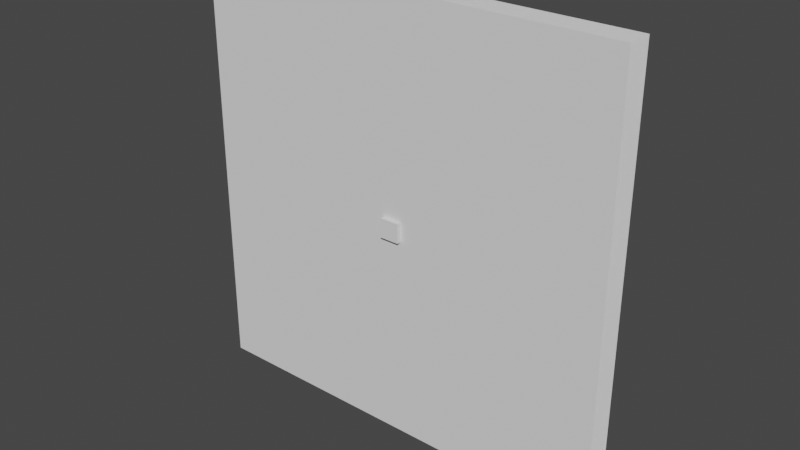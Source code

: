# Source: pepperCut1.blend  (saved by Blender 3.2.14; exported with 4.5.12 LTS)
import bpy
from mathutils import Matrix  # noqa: F401  (used for matrix-valued properties, if any)

bpy.ops.wm.read_factory_settings(use_empty=True)
scene = bpy.context.scene
scene.name = 'Scene'

# ---- collections
col_collection = bpy.data.collections.new('Collection'); scene.collection.children.link(col_collection)

# ---- materials (node trees are filled in below, after node groups)
mat_material = bpy.data.materials.new('Material')
mat_material.alpha_threshold = 0.0
mat_material.use_transparent_shadow = False
mat_material.line_color = (0.0, 0.0, 0.0, 1.0)

# ---- material node trees
mat_material.use_nodes = True; mat_material.node_tree.nodes.clear()
_N = mat_material.node_tree.nodes; _L = mat_material.node_tree.links
n0 = _N.new('ShaderNodeOutputMaterial'); n0.name = 'Material Output'; n0.location = (300, 300)
n1 = _N.new('ShaderNodeBsdfPrincipled'); n1.name = 'Principled BSDF'; n1.location = (10, 300)
n1.distribution = 'GGX'
n1.subsurface_method = 'RANDOM_WALK_SKIN'
n1.inputs[2].default_value = 0.4
n1.inputs[3].default_value = 1.45
n1.inputs[27].default_value = (0.0, 0.0, 0.0, 1.0)
n1.inputs[28].default_value = 1.0
_L.new(n1.outputs[0], n0.inputs[0])
n0.is_active_output = True

# ---- world
world_world = bpy.data.worlds.new('World'); scene.world = world_world
world_world.use_nodes = True; world_world.node_tree.nodes.clear()
_N = world_world.node_tree.nodes; _L = world_world.node_tree.links
n0 = _N.new('ShaderNodeOutputWorld'); n0.name = 'World Output'; n0.location = (300, 300)
n1 = _N.new('ShaderNodeBackground'); n1.name = 'Background'; n1.location = (10, 300)
n1.inputs[0].default_value = (0.05088, 0.05088, 0.05088, 1.0)
_L.new(n1.outputs[0], n0.inputs[0])
n0.is_active_output = True
world_world.color = (0.05088, 0.05088, 0.05088)
world_world.use_sun_shadow = False
world_world.sun_shadow_jitter_overblur = 0.0

# ---- meshes
me_cube = bpy.data.meshes.new('Cube')
me_cube.from_pydata([(-1.0, -1.0, -1.0), (-1.0, -1.0, 1.0), (-1.0, 1.0, -1.0), (-1.0, 1.0, 1.0), (1.0, -1.0, -1.0), (1.0, -1.0, 1.0), (1.0, 1.0, -1.0), (1.0, 1.0, 1.0)], [], [(0, 1, 3, 2), (2, 3, 7, 6), (6, 7, 5, 4), (4, 5, 1, 0), (2, 6, 4, 0), (7, 3, 1, 5)])
_uv = me_cube.uv_layers.new(name='UVMap')
_uv.uv.foreach_set('vector', [0.375, 0.0, 0.625, 0.0, 0.625, 0.25, 0.375, 0.25, 0.375, 0.25, 0.625, 0.25, 0.625, 0.5, 0.375, 0.5, 0.375, 0.5, 0.625, 0.5, 0.625, 0.75, 0.375, 0.75, 0.375, 0.75, 0.625, 0.75, 0.625, 1.0, 0.375, 1.0, 0.125, 0.5, 0.375, 0.5, 0.375, 0.75, 0.125, 0.75, 0.625, 0.5, 0.875, 0.5, 0.875, 0.75, 0.625, 0.75])
me_cube.update()
me_plane_001 = bpy.data.meshes.new('Plane.001')
me_plane_001.from_pydata([(-1.0, 4.371e-08, -1.0), (1.0, 4.371e-08, -1.0), (-1.0, -4.371e-08, 1.0), (1.0, -4.371e-08, 1.0)], [], [(0, 1, 3, 2)])
_uv = me_plane_001.uv_layers.new(name='UVMap')
_uv.uv.foreach_set('vector', [0.0, 0.0, 1.0, 0.0, 1.0, 1.0, 0.0, 1.0])
me_plane_001.update()
me_cube_002 = bpy.data.meshes.new('Cube.002')
me_cube_002.from_pydata([(0.02194, -0.02194, 0.04186), (0.02194, -0.02194, -0.04687), (0.02401, -0.02401, 0.0379), (0.02624, -0.02624, 0.02915), (0.02781, -0.02781, 0.01523), (0.0284, -0.0284, 0.0001515), (0.02781, -0.02781, -0.01492), (0.02624, -0.02624, -0.02887), (0.02401, -0.02401, -0.04005), (0.01715, -0.02401, 0.04318), (0.01261, -0.02551, 0.04206), (0.006103, -0.02803, 0.0452), (0.0, -0.02852, 0.04549), (0.02852, 0.0, 0.04549), (0.02803, -0.006103, 0.0452), (0.02551, -0.01261, 0.04206), (0.02401, -0.01715, 0.04318), (0.0, -0.02852, -0.05187), (0.006103, -0.02803, -0.05157), (0.01261, -0.02551, -0.0483), (0.01715, -0.02401, -0.04902), (0.02401, -0.01715, -0.04902), (0.02551, -0.01261, -0.0483), (0.02803, -0.006103, -0.05157), (0.02852, 0.0, -0.05187), (0.02225, 0.0, 0.04734), (0.01508, 0.0, 0.042), (0.006924, 0.0, 0.03904), (0.0, 0.0, 0.03952), (0.02188, -0.006235, 0.0473), (0.01484, -0.007084, 0.04291), (0.0068, -0.0068, 0.04085), (0.0, -0.006924, 0.03904), (0.02001, -0.0129, 0.04433), (0.01352, -0.01352, 0.04447), (0.007084, -0.01484, 0.04291), (0.0, -0.01508, 0.042), (0.01791, -0.01791, 0.04551), (0.0129, -0.02001, 0.04433), (0.006235, -0.02188, 0.0473), (0.0, -0.02225, 0.04734), (0.01791, -0.02845, -0.04119), (0.0193, -0.03162, -0.02946), (0.02043, -0.03361, -0.01519), (0.02088, -0.03432, 0.0001515), (0.02043, -0.03361, 0.01549), (0.0193, -0.03162, 0.02969), (0.01791, -0.02845, 0.03859), (0.01375, -0.02907, -0.03759), (0.0143, -0.03182, -0.02672), (0.01481, -0.0335, -0.01384), (0.01503, -0.03407, -0.0001019), (0.01481, -0.0335, 0.01364), (0.0143, -0.03182, 0.02634), (0.01375, -0.02907, 0.03407), (0.006235, -0.03286, -0.04477), (0.006522, -0.03632, -0.03169), (0.0068, -0.03841, -0.01625), (0.006924, -0.03911, 0.0002146), (0.0068, -0.03841, 0.01668), (0.006522, -0.03632, 0.03175), (0.006235, -0.03286, 0.04063), (0.0, -0.03345, -0.04536), (0.0, -0.03698, -0.03215), (0.0, -0.03911, -0.0165), (0.0, -0.03982, 0.0002146), (0.0, -0.03911, 0.01693), (0.0, -0.03698, 0.03213), (0.0, -0.03345, 0.04096), (0.0, 0.0, -0.04075), (0.006924, 0.0, -0.04293), (0.01508, 0.0, -0.04897), (0.02225, 0.0, -0.05287), (0.0, -0.006924, -0.04293), (0.0068, -0.0068, -0.04364), (0.01484, -0.007084, -0.0493), (0.02188, -0.006235, -0.05288), (0.0, -0.01508, -0.04897), (0.007084, -0.01484, -0.0493), (0.01352, -0.01352, -0.05011), (0.02001, -0.0129, -0.05032), (0.0, -0.02225, -0.05287), (0.006235, -0.02188, -0.05288), (0.0129, -0.02001, -0.05032), (0.01791, -0.01791, -0.05202), (0.03345, 0.0, -0.04536), (0.03698, 0.0, -0.03215), (0.03911, 0.0, -0.0165), (0.03982, 0.0, 0.0002146), (0.03911, 0.0, 0.01693), (0.03698, 0.0, 0.03213), (0.03345, 0.0, 0.04096), (0.03286, -0.006235, -0.04477), (0.03632, -0.006522, -0.03169), (0.03841, -0.0068, -0.01625), (0.03911, -0.006924, 0.0002146), (0.03841, -0.0068, 0.01668), (0.03632, -0.006522, 0.03175), (0.03286, -0.006235, 0.04063), (0.02907, -0.01375, -0.03759), (0.03182, -0.0143, -0.02672), (0.0335, -0.01481, -0.01384), (0.03407, -0.01503, -0.0001019), (0.0335, -0.01481, 0.01364), (0.03182, -0.0143, 0.02634), (0.02907, -0.01375, 0.03407), (0.02845, -0.01791, -0.04119), (0.03162, -0.0193, -0.02946), (0.03361, -0.02043, -0.01519), (0.03432, -0.02088, 0.0001515), (0.03361, -0.02043, 0.01549), (0.03162, -0.0193, 0.02969), (0.02845, -0.01791, 0.03859), (-0.02194, -0.02194, 0.04186), (-0.02194, -0.02194, -0.04687), (-0.02401, -0.02401, 0.0379), (-0.02624, -0.02624, 0.02915), (-0.02781, -0.02781, 0.01523), (-0.0284, -0.0284, 0.0001515), (-0.02781, -0.02781, -0.01492), (-0.02624, -0.02624, -0.02887), (-0.02401, -0.02401, -0.04005), (-0.01715, -0.02401, 0.04318), (-0.01261, -0.02551, 0.04206), (-0.006103, -0.02803, 0.0452), (-0.02852, 0.0, 0.04549), (-0.02803, -0.006103, 0.0452), (-0.02551, -0.01261, 0.04206), (-0.02401, -0.01715, 0.04318), (-0.006103, -0.02803, -0.05157), (-0.01261, -0.02551, -0.0483), (-0.01715, -0.02401, -0.04902), (-0.02401, -0.01715, -0.04902), (-0.02551, -0.01261, -0.0483), (-0.02803, -0.006103, -0.05157), (-0.02852, 0.0, -0.05187), (-0.02225, 0.0, 0.04734), (-0.01508, 0.0, 0.042), (-0.006924, 0.0, 0.03904), (-0.02188, -0.006235, 0.0473), (-0.01484, -0.007084, 0.04291), (-0.0068, -0.0068, 0.04085), (-0.02001, -0.0129, 0.04433), (-0.01352, -0.01352, 0.04447), (-0.007084, -0.01484, 0.04291), (-0.01791, -0.01791, 0.04551), (-0.0129, -0.02001, 0.04433), (-0.006235, -0.02188, 0.0473), (-0.01791, -0.02845, -0.04119), (-0.0193, -0.03162, -0.02946), (-0.02043, -0.03361, -0.01519), (-0.02088, -0.03432, 0.0001515), (-0.02043, -0.03361, 0.01549), (-0.0193, -0.03162, 0.02969), (-0.01791, -0.02845, 0.03859), (-0.01375, -0.02907, -0.03759), (-0.0143, -0.03182, -0.02672), (-0.01481, -0.0335, -0.01384), (-0.01503, -0.03407, -0.0001019), (-0.01481, -0.0335, 0.01364), (-0.0143, -0.03182, 0.02634), (-0.01375, -0.02907, 0.03407), (-0.006235, -0.03286, -0.04477), (-0.006522, -0.03632, -0.03169), (-0.0068, -0.03841, -0.01625), (-0.006924, -0.03911, 0.0002146), (-0.0068, -0.03841, 0.01668), (-0.006522, -0.03632, 0.03175), (-0.006235, -0.03286, 0.04063), (-0.006924, 0.0, -0.04293), (-0.01508, 0.0, -0.04897), (-0.02225, 0.0, -0.05287), (-0.0068, -0.0068, -0.04364), (-0.01484, -0.007084, -0.0493), (-0.02188, -0.006235, -0.05288), (-0.007084, -0.01484, -0.0493), (-0.01352, -0.01352, -0.05011), (-0.02001, -0.0129, -0.05032), (-0.006235, -0.02188, -0.05288), (-0.0129, -0.02001, -0.05032), (-0.01791, -0.01791, -0.05202), (-0.03345, 0.0, -0.04536), (-0.03698, 0.0, -0.03215), (-0.03911, 0.0, -0.0165), (-0.03982, 0.0, 0.0002146), (-0.03911, 0.0, 0.01693), (-0.03698, 0.0, 0.03213), (-0.03345, 0.0, 0.04096), (-0.03286, -0.006235, -0.04477), (-0.03632, -0.006522, -0.03169), (-0.03841, -0.0068, -0.01625), (-0.03911, -0.006924, 0.0002146), (-0.03841, -0.0068, 0.01668), (-0.03632, -0.006522, 0.03175), (-0.03286, -0.006235, 0.04063), (-0.02907, -0.01375, -0.03759), (-0.03182, -0.0143, -0.02672), (-0.0335, -0.01481, -0.01384), (-0.03407, -0.01503, -0.0001019), (-0.0335, -0.01481, 0.01364), (-0.03182, -0.0143, 0.02634), (-0.02907, -0.01375, 0.03407), (-0.02845, -0.01791, -0.04119), (-0.03162, -0.0193, -0.02946), (-0.03361, -0.02043, -0.01519), (-0.03432, -0.02088, 0.0001515), (-0.03361, -0.02043, 0.01549), (-0.03162, -0.0193, 0.02969), (-0.02845, -0.01791, 0.03859), (0.02194, 0.02194, 0.04186), (0.02194, 0.02194, -0.04687), (0.02401, 0.02401, 0.0379), (0.02624, 0.02624, 0.02915), (0.02781, 0.02781, 0.01523), (0.0284, 0.0284, 0.0001515), (0.02781, 0.02781, -0.01492), (0.02624, 0.02624, -0.02887), (0.02401, 0.02401, -0.04005), (0.01715, 0.02401, 0.04318), (0.01261, 0.02551, 0.04206), (0.006103, 0.02803, 0.0452), (0.0, 0.02852, 0.04549), (0.02803, 0.006103, 0.0452), (0.02551, 0.01261, 0.04206), (0.02401, 0.01715, 0.04318), (0.0, 0.02852, -0.05187), (0.006103, 0.02803, -0.05157), (0.01261, 0.02551, -0.0483), (0.01715, 0.02401, -0.04902), (0.02401, 0.01715, -0.04902), (0.02551, 0.01261, -0.0483), (0.02803, 0.006103, -0.05157), (0.02188, 0.006235, 0.0473), (0.01484, 0.007084, 0.04291), (0.0068, 0.0068, 0.04085), (0.0, 0.006924, 0.03904), (0.02001, 0.0129, 0.04433), (0.01352, 0.01352, 0.04447), (0.007084, 0.01484, 0.04291), (0.0, 0.01508, 0.042), (0.01791, 0.01791, 0.04551), (0.0129, 0.02001, 0.04433), (0.006235, 0.02188, 0.0473), (0.0, 0.02225, 0.04734), (0.01791, 0.02845, -0.04119), (0.0193, 0.03162, -0.02946), (0.02043, 0.03361, -0.01519), (0.02088, 0.03432, 0.0001515), (0.02043, 0.03361, 0.01549), (0.0193, 0.03162, 0.02969), (0.01791, 0.02845, 0.03859), (0.01375, 0.02907, -0.03759), (0.0143, 0.03182, -0.02672), (0.01481, 0.0335, -0.01384), (0.01503, 0.03407, -0.0001019), (0.01481, 0.0335, 0.01364), (0.0143, 0.03182, 0.02634), (0.01375, 0.02907, 0.03407), (0.006235, 0.03286, -0.04477), (0.006522, 0.03632, -0.03169), (0.0068, 0.03841, -0.01625), (0.006924, 0.03911, 0.0002146), (0.0068, 0.03841, 0.01668), (0.006522, 0.03632, 0.03175), (0.006235, 0.03286, 0.04063), (0.0, 0.03345, -0.04536), (0.0, 0.03698, -0.03215), (0.0, 0.03911, -0.0165), (0.0, 0.03982, 0.0002146), (0.0, 0.03911, 0.01693), (0.0, 0.03698, 0.03213), (0.0, 0.03345, 0.04096), (0.0, 0.006924, -0.04293), (0.0068, 0.0068, -0.04364), (0.01484, 0.007084, -0.0493), (0.02188, 0.006235, -0.05288), (0.0, 0.01508, -0.04897), (0.007084, 0.01484, -0.0493), (0.01352, 0.01352, -0.05011), (0.02001, 0.0129, -0.05032), (0.0, 0.02225, -0.05287), (0.006235, 0.02188, -0.05288), (0.0129, 0.02001, -0.05032), (0.01791, 0.01791, -0.05202), (0.03286, 0.006235, -0.04477), (0.03632, 0.006522, -0.03169), (0.03841, 0.0068, -0.01625), (0.03911, 0.006924, 0.0002146), (0.03841, 0.0068, 0.01668), (0.03632, 0.006522, 0.03175), (0.03286, 0.006235, 0.04063), (0.02907, 0.01375, -0.03759), (0.03182, 0.0143, -0.02672), (0.0335, 0.01481, -0.01384), (0.03407, 0.01503, -0.0001019), (0.0335, 0.01481, 0.01364), (0.03182, 0.0143, 0.02634), (0.02907, 0.01375, 0.03407), (0.02845, 0.01791, -0.04119), (0.03162, 0.0193, -0.02946), (0.03361, 0.02043, -0.01519), (0.03432, 0.02088, 0.0001515), (0.03361, 0.02043, 0.01549), (0.03162, 0.0193, 0.02969), (0.02845, 0.01791, 0.03859), (-0.02194, 0.02194, 0.04186), (-0.02194, 0.02194, -0.04687), (-0.02401, 0.02401, 0.0379), (-0.02624, 0.02624, 0.02915), (-0.02781, 0.02781, 0.01523), (-0.0284, 0.0284, 0.0001515), (-0.02781, 0.02781, -0.01492), (-0.02624, 0.02624, -0.02887), (-0.02401, 0.02401, -0.04005), (-0.01715, 0.02401, 0.04318), (-0.01261, 0.02551, 0.04206), (-0.006103, 0.02803, 0.0452), (-0.02803, 0.006103, 0.0452), (-0.02551, 0.01261, 0.04206), (-0.02401, 0.01715, 0.04318), (-0.006103, 0.02803, -0.05157), (-0.01261, 0.02551, -0.0483), (-0.01715, 0.02401, -0.04902), (-0.02401, 0.01715, -0.04902), (-0.02551, 0.01261, -0.0483), (-0.02803, 0.006103, -0.05157), (-0.02188, 0.006235, 0.0473), (-0.01484, 0.007084, 0.04291), (-0.0068, 0.0068, 0.04085), (-0.02001, 0.0129, 0.04433), (-0.01352, 0.01352, 0.04447), (-0.007084, 0.01484, 0.04291), (-0.01791, 0.01791, 0.04551), (-0.0129, 0.02001, 0.04433), (-0.006235, 0.02188, 0.0473), (-0.01791, 0.02845, -0.04119), (-0.0193, 0.03162, -0.02946), (-0.02043, 0.03361, -0.01519), (-0.02088, 0.03432, 0.0001515), (-0.02043, 0.03361, 0.01549), (-0.0193, 0.03162, 0.02969), (-0.01791, 0.02845, 0.03859), (-0.01375, 0.02907, -0.03759), (-0.0143, 0.03182, -0.02672), (-0.01481, 0.0335, -0.01384), (-0.01503, 0.03407, -0.0001019), (-0.01481, 0.0335, 0.01364), (-0.0143, 0.03182, 0.02634), (-0.01375, 0.02907, 0.03407), (-0.006235, 0.03286, -0.04477), (-0.006522, 0.03632, -0.03169), (-0.0068, 0.03841, -0.01625), (-0.006924, 0.03911, 0.0002146), (-0.0068, 0.03841, 0.01668), (-0.006522, 0.03632, 0.03175), (-0.006235, 0.03286, 0.04063), (-0.0068, 0.0068, -0.04364), (-0.01484, 0.007084, -0.0493), (-0.02188, 0.006235, -0.05288), (-0.007084, 0.01484, -0.0493), (-0.01352, 0.01352, -0.05011), (-0.02001, 0.0129, -0.05032), (-0.006235, 0.02188, -0.05288), (-0.0129, 0.02001, -0.05032), (-0.01791, 0.01791, -0.05202), (-0.03286, 0.006235, -0.04477), (-0.03632, 0.006522, -0.03169), (-0.03841, 0.0068, -0.01625), (-0.03911, 0.006924, 0.0002146), (-0.03841, 0.0068, 0.01668), (-0.03632, 0.006522, 0.03175), (-0.03286, 0.006235, 0.04063), (-0.02907, 0.01375, -0.03759), (-0.03182, 0.0143, -0.02672), (-0.0335, 0.01481, -0.01384), (-0.03407, 0.01503, -0.0001019), (-0.0335, 0.01481, 0.01364), (-0.03182, 0.0143, 0.02634), (-0.02907, 0.01375, 0.03407), (-0.02845, 0.01791, -0.04119), (-0.03162, 0.0193, -0.02946), (-0.03361, 0.02043, -0.01519), (-0.03432, 0.02088, 0.0001515), (-0.03361, 0.02043, 0.01549), (-0.03162, 0.0193, 0.02969), (-0.02845, 0.01791, 0.03859)], [], [(25, 26, 30, 29), (26, 27, 31, 30), (27, 28, 32, 31), (29, 30, 34, 33), (30, 31, 35, 34), (31, 32, 36, 35), (33, 34, 38, 37), (34, 35, 39, 38), (35, 36, 40, 39), (39, 40, 12, 11), (38, 39, 11, 10), (37, 38, 10, 9), (16, 37, 9, 0), (15, 33, 37, 16), (14, 29, 33, 15), (13, 25, 29, 14), (41, 42, 49, 48), (42, 43, 50, 49), (43, 44, 51, 50), (44, 45, 52, 51), (45, 46, 53, 52), (46, 47, 54, 53), (48, 49, 56, 55), (49, 50, 57, 56), (50, 51, 58, 57), (51, 52, 59, 58), (52, 53, 60, 59), (53, 54, 61, 60), (55, 56, 63, 62), (56, 57, 64, 63), (57, 58, 65, 64), (58, 59, 66, 65), (59, 60, 67, 66), (60, 61, 68, 67), (1, 8, 41, 20), (8, 7, 42, 41), (7, 6, 43, 42), (6, 5, 44, 43), (5, 4, 45, 44), (4, 3, 46, 45), (3, 2, 47, 46), (2, 0, 9, 47), (47, 9, 10, 54), (54, 10, 11, 61), (61, 11, 12, 68), (18, 55, 62, 17), (19, 48, 55, 18), (20, 41, 48, 19), (69, 70, 74, 73), (70, 71, 75, 74), (71, 72, 76, 75), (73, 74, 78, 77), (74, 75, 79, 78), (75, 76, 80, 79), (77, 78, 82, 81), (78, 79, 83, 82), (79, 80, 84, 83), (72, 24, 23, 76), (76, 23, 22, 80), (80, 22, 21, 84), (84, 21, 1, 20), (83, 84, 20, 19), (82, 83, 19, 18), (81, 82, 18, 17), (85, 86, 93, 92), (86, 87, 94, 93), (87, 88, 95, 94), (88, 89, 96, 95), (89, 90, 97, 96), (90, 91, 98, 97), (92, 93, 100, 99), (93, 94, 101, 100), (94, 95, 102, 101), (95, 96, 103, 102), (96, 97, 104, 103), (97, 98, 105, 104), (99, 100, 107, 106), (100, 101, 108, 107), (101, 102, 109, 108), (102, 103, 110, 109), (103, 104, 111, 110), (104, 105, 112, 111), (91, 13, 14, 98), (98, 14, 15, 105), (105, 15, 16, 112), (112, 16, 0, 2), (111, 112, 2, 3), (110, 111, 3, 4), (109, 110, 4, 5), (108, 109, 5, 6), (107, 108, 6, 7), (106, 107, 7, 8), (21, 106, 8, 1), (22, 99, 106, 21), (23, 92, 99, 22), (24, 85, 92, 23), (136, 139, 140, 137), (137, 140, 141, 138), (138, 141, 32, 28), (139, 142, 143, 140), (140, 143, 144, 141), (141, 144, 36, 32), (142, 145, 146, 143), (143, 146, 147, 144), (144, 147, 40, 36), (147, 124, 12, 40), (146, 123, 124, 147), (145, 122, 123, 146), (128, 113, 122, 145), (127, 128, 145, 142), (126, 127, 142, 139), (125, 126, 139, 136), (148, 155, 156, 149), (149, 156, 157, 150), (150, 157, 158, 151), (151, 158, 159, 152), (152, 159, 160, 153), (153, 160, 161, 154), (155, 162, 163, 156), (156, 163, 164, 157), (157, 164, 165, 158), (158, 165, 166, 159), (159, 166, 167, 160), (160, 167, 168, 161), (162, 62, 63, 163), (163, 63, 64, 164), (164, 64, 65, 165), (165, 65, 66, 166), (166, 66, 67, 167), (167, 67, 68, 168), (114, 131, 148, 121), (121, 148, 149, 120), (120, 149, 150, 119), (119, 150, 151, 118), (118, 151, 152, 117), (117, 152, 153, 116), (116, 153, 154, 115), (115, 154, 122, 113), (154, 161, 123, 122), (161, 168, 124, 123), (168, 68, 12, 124), (129, 17, 62, 162), (130, 129, 162, 155), (131, 130, 155, 148), (69, 73, 172, 169), (169, 172, 173, 170), (170, 173, 174, 171), (73, 77, 175, 172), (172, 175, 176, 173), (173, 176, 177, 174), (77, 81, 178, 175), (175, 178, 179, 176), (176, 179, 180, 177), (171, 174, 134, 135), (174, 177, 133, 134), (177, 180, 132, 133), (180, 131, 114, 132), (179, 130, 131, 180), (178, 129, 130, 179), (81, 17, 129, 178), (181, 188, 189, 182), (182, 189, 190, 183), (183, 190, 191, 184), (184, 191, 192, 185), (185, 192, 193, 186), (186, 193, 194, 187), (188, 195, 196, 189), (189, 196, 197, 190), (190, 197, 198, 191), (191, 198, 199, 192), (192, 199, 200, 193), (193, 200, 201, 194), (195, 202, 203, 196), (196, 203, 204, 197), (197, 204, 205, 198), (198, 205, 206, 199), (199, 206, 207, 200), (200, 207, 208, 201), (187, 194, 126, 125), (194, 201, 127, 126), (201, 208, 128, 127), (208, 115, 113, 128), (207, 116, 115, 208), (206, 117, 116, 207), (205, 118, 117, 206), (204, 119, 118, 205), (203, 120, 119, 204), (202, 121, 120, 203), (132, 114, 121, 202), (133, 132, 202, 195), (134, 133, 195, 188), (135, 134, 188, 181), (25, 232, 233, 26), (26, 233, 234, 27), (27, 234, 235, 28), (232, 236, 237, 233), (233, 237, 238, 234), (234, 238, 239, 235), (236, 240, 241, 237), (237, 241, 242, 238), (238, 242, 243, 239), (242, 220, 221, 243), (241, 219, 220, 242), (240, 218, 219, 241), (224, 209, 218, 240), (223, 224, 240, 236), (222, 223, 236, 232), (13, 222, 232, 25), (244, 251, 252, 245), (245, 252, 253, 246), (246, 253, 254, 247), (247, 254, 255, 248), (248, 255, 256, 249), (249, 256, 257, 250), (251, 258, 259, 252), (252, 259, 260, 253), (253, 260, 261, 254), (254, 261, 262, 255), (255, 262, 263, 256), (256, 263, 264, 257), (258, 265, 266, 259), (259, 266, 267, 260), (260, 267, 268, 261), (261, 268, 269, 262), (262, 269, 270, 263), (263, 270, 271, 264), (210, 228, 244, 217), (217, 244, 245, 216), (216, 245, 246, 215), (215, 246, 247, 214), (214, 247, 248, 213), (213, 248, 249, 212), (212, 249, 250, 211), (211, 250, 218, 209), (250, 257, 219, 218), (257, 264, 220, 219), (264, 271, 221, 220), (226, 225, 265, 258), (227, 226, 258, 251), (228, 227, 251, 244), (69, 272, 273, 70), (70, 273, 274, 71), (71, 274, 275, 72), (272, 276, 277, 273), (273, 277, 278, 274), (274, 278, 279, 275), (276, 280, 281, 277), (277, 281, 282, 278), (278, 282, 283, 279), (72, 275, 231, 24), (275, 279, 230, 231), (279, 283, 229, 230), (283, 228, 210, 229), (282, 227, 228, 283), (281, 226, 227, 282), (280, 225, 226, 281), (85, 284, 285, 86), (86, 285, 286, 87), (87, 286, 287, 88), (88, 287, 288, 89), (89, 288, 289, 90), (90, 289, 290, 91), (284, 291, 292, 285), (285, 292, 293, 286), (286, 293, 294, 287), (287, 294, 295, 288), (288, 295, 296, 289), (289, 296, 297, 290), (291, 298, 299, 292), (292, 299, 300, 293), (293, 300, 301, 294), (294, 301, 302, 295), (295, 302, 303, 296), (296, 303, 304, 297), (91, 290, 222, 13), (290, 297, 223, 222), (297, 304, 224, 223), (304, 211, 209, 224), (303, 212, 211, 304), (302, 213, 212, 303), (301, 214, 213, 302), (300, 215, 214, 301), (299, 216, 215, 300), (298, 217, 216, 299), (229, 210, 217, 298), (230, 229, 298, 291), (231, 230, 291, 284), (24, 231, 284, 85), (136, 137, 327, 326), (137, 138, 328, 327), (138, 28, 235, 328), (326, 327, 330, 329), (327, 328, 331, 330), (328, 235, 239, 331), (329, 330, 333, 332), (330, 331, 334, 333), (331, 239, 243, 334), (334, 243, 221, 316), (333, 334, 316, 315), (332, 333, 315, 314), (319, 332, 314, 305), (318, 329, 332, 319), (317, 326, 329, 318), (125, 136, 326, 317), (335, 336, 343, 342), (336, 337, 344, 343), (337, 338, 345, 344), (338, 339, 346, 345), (339, 340, 347, 346), (340, 341, 348, 347), (342, 343, 350, 349), (343, 344, 351, 350), (344, 345, 352, 351), (345, 346, 353, 352), (346, 347, 354, 353), (347, 348, 355, 354), (349, 350, 266, 265), (350, 351, 267, 266), (351, 352, 268, 267), (352, 353, 269, 268), (353, 354, 270, 269), (354, 355, 271, 270), (306, 313, 335, 322), (313, 312, 336, 335), (312, 311, 337, 336), (311, 310, 338, 337), (310, 309, 339, 338), (309, 308, 340, 339), (308, 307, 341, 340), (307, 305, 314, 341), (341, 314, 315, 348), (348, 315, 316, 355), (355, 316, 221, 271), (320, 349, 265, 225), (321, 342, 349, 320), (322, 335, 342, 321), (69, 169, 356, 272), (169, 170, 357, 356), (170, 171, 358, 357), (272, 356, 359, 276), (356, 357, 360, 359), (357, 358, 361, 360), (276, 359, 362, 280), (359, 360, 363, 362), (360, 361, 364, 363), (171, 135, 325, 358), (358, 325, 324, 361), (361, 324, 323, 364), (364, 323, 306, 322), (363, 364, 322, 321), (362, 363, 321, 320), (280, 362, 320, 225), (181, 182, 366, 365), (182, 183, 367, 366), (183, 184, 368, 367), (184, 185, 369, 368), (185, 186, 370, 369), (186, 187, 371, 370), (365, 366, 373, 372), (366, 367, 374, 373), (367, 368, 375, 374), (368, 369, 376, 375), (369, 370, 377, 376), (370, 371, 378, 377), (372, 373, 380, 379), (373, 374, 381, 380), (374, 375, 382, 381), (375, 376, 383, 382), (376, 377, 384, 383), (377, 378, 385, 384), (187, 125, 317, 371), (371, 317, 318, 378), (378, 318, 319, 385), (385, 319, 305, 307), (384, 385, 307, 308), (383, 384, 308, 309), (382, 383, 309, 310), (381, 382, 310, 311), (380, 381, 311, 312), (379, 380, 312, 313), (323, 379, 313, 306), (324, 372, 379, 323), (325, 365, 372, 324), (135, 181, 365, 325)])
me_cube_002.polygons.foreach_set('use_smooth', [True] * 384)
_uv = me_cube_002.uv_layers.new(name='UVMap')
_uv.uv.foreach_set('vector', [0.6563, 0.625, 0.6875, 0.625, 0.6875, 0.6563, 0.6563, 0.6563, 0.6875, 0.625, 0.7188, 0.625, 0.7187, 0.6563, 0.6875, 0.6563, 0.7188, 0.625, 0.75, 0.625, 0.75, 0.6563, 0.7187, 0.6563, 0.6563, 0.6563, 0.6875, 0.6563, 0.6875, 0.6875, 0.6562, 0.6875, 0.6875, 0.6563, 0.7187, 0.6563, 0.7188, 0.6875, 0.6875, 0.6875, 0.7187, 0.6563, 0.75, 0.6563, 0.75, 0.6875, 0.7188, 0.6875, 0.6562, 0.6875, 0.6875, 0.6875, 0.6875, 0.7188, 0.6562, 0.7188, 0.6875, 0.6875, 0.7188, 0.6875, 0.7188, 0.7188, 0.6875, 0.7188, 0.7188, 0.6875, 0.75, 0.6875, 0.75, 0.7188, 0.7188, 0.7188, 0.7188, 0.7188, 0.75, 0.7188, 0.75, 0.75, 0.7188, 0.75, 0.6875, 0.7188, 0.7188, 0.7188, 0.7188, 0.75, 0.6875, 0.75, 0.6562, 0.7188, 0.6875, 0.7188, 0.6875, 0.75, 0.6563, 0.75, 0.625, 0.7188, 0.6562, 0.7188, 0.6563, 0.75, 0.625, 0.75, 0.625, 0.6875, 0.6562, 0.6875, 0.6562, 0.7188, 0.625, 0.7188, 0.625, 0.6563, 0.6563, 0.6563, 0.6562, 0.6875, 0.625, 0.6875, 0.625, 0.625, 0.6563, 0.625, 0.6563, 0.6563, 0.625, 0.6563, 0.4063, 0.7812, 0.4375, 0.7813, 0.4375, 0.8125, 0.4063, 0.8125, 0.4375, 0.7813, 0.4688, 0.7813, 0.4688, 0.8125, 0.4375, 0.8125, 0.4688, 0.7813, 0.5, 0.7813, 0.5, 0.8125, 0.4688, 0.8125, 0.5, 0.7813, 0.5313, 0.7813, 0.5312, 0.8125, 0.5, 0.8125, 0.5313, 0.7813, 0.5625, 0.7812, 0.5625, 0.8125, 0.5312, 0.8125, 0.5625, 0.7812, 0.5938, 0.7812, 0.5938, 0.8125, 0.5625, 0.8125, 0.4063, 0.8125, 0.4375, 0.8125, 0.4375, 0.8438, 0.4063, 0.8438, 0.4375, 0.8125, 0.4688, 0.8125, 0.4688, 0.8438, 0.4375, 0.8438, 0.4688, 0.8125, 0.5, 0.8125, 0.5, 0.8438, 0.4688, 0.8438, 0.5, 0.8125, 0.5312, 0.8125, 0.5313, 0.8438, 0.5, 0.8438, 0.5312, 0.8125, 0.5625, 0.8125, 0.5625, 0.8438, 0.5313, 0.8438, 0.5625, 0.8125, 0.5938, 0.8125, 0.5938, 0.8438, 0.5625, 0.8438, 0.4063, 0.8438, 0.4375, 0.8438, 0.4375, 0.875, 0.4063, 0.875, 0.4375, 0.8438, 0.4688, 0.8438, 0.4688, 0.875, 0.4375, 0.875, 0.4688, 0.8438, 0.5, 0.8438, 0.5, 0.875, 0.4688, 0.875, 0.5, 0.8438, 0.5313, 0.8438, 0.5312, 0.875, 0.5, 0.875, 0.5313, 0.8438, 0.5625, 0.8438, 0.5625, 0.875, 0.5312, 0.875, 0.5625, 0.8438, 0.5938, 0.8438, 0.5938, 0.875, 0.5625, 0.875, 0.375, 0.75, 0.4063, 0.75, 0.4063, 0.7812, 0.375, 0.7813, 0.4063, 0.75, 0.4375, 0.75, 0.4375, 0.7813, 0.4063, 0.7812, 0.4375, 0.75, 0.4688, 0.75, 0.4688, 0.7813, 0.4375, 0.7813, 0.4688, 0.75, 0.5, 0.75, 0.5, 0.7813, 0.4688, 0.7813, 0.5, 0.75, 0.5312, 0.75, 0.5313, 0.7813, 0.5, 0.7813, 0.5312, 0.75, 0.5625, 0.75, 0.5625, 0.7812, 0.5313, 0.7813, 0.5625, 0.75, 0.5938, 0.75, 0.5938, 0.7812, 0.5625, 0.7812, 0.5938, 0.75, 0.625, 0.75, 0.625, 0.7813, 0.5938, 0.7812, 0.5938, 0.7812, 0.625, 0.7813, 0.625, 0.8125, 0.5938, 0.8125, 0.5938, 0.8125, 0.625, 0.8125, 0.625, 0.8438, 0.5938, 0.8438, 0.5938, 0.8438, 0.625, 0.8438, 0.625, 0.875, 0.5938, 0.875, 0.375, 0.8438, 0.4063, 0.8438, 0.4063, 0.875, 0.375, 0.875, 0.375, 0.8125, 0.4063, 0.8125, 0.4063, 0.8438, 0.375, 0.8438, 0.375, 0.7813, 0.4063, 0.7812, 0.4063, 0.8125, 0.375, 0.8125, 0.25, 0.625, 0.2813, 0.625, 0.2813, 0.6563, 0.25, 0.6563, 0.2813, 0.625, 0.3125, 0.625, 0.3125, 0.6563, 0.2813, 0.6563, 0.3125, 0.625, 0.3438, 0.625, 0.3438, 0.6563, 0.3125, 0.6563, 0.25, 0.6563, 0.2813, 0.6563, 0.2813, 0.6875, 0.25, 0.6875, 0.2813, 0.6563, 0.3125, 0.6563, 0.3125, 0.6875, 0.2813, 0.6875, 0.3125, 0.6563, 0.3438, 0.6563, 0.3438, 0.6875, 0.3125, 0.6875, 0.25, 0.6875, 0.2813, 0.6875, 0.2812, 0.7188, 0.25, 0.7188, 0.2813, 0.6875, 0.3125, 0.6875, 0.3125, 0.7188, 0.2812, 0.7188, 0.3125, 0.6875, 0.3438, 0.6875, 0.3438, 0.7188, 0.3125, 0.7188, 0.3438, 0.625, 0.375, 0.625, 0.375, 0.6563, 0.3438, 0.6563, 0.3438, 0.6563, 0.375, 0.6563, 0.375, 0.6875, 0.3438, 0.6875, 0.3438, 0.6875, 0.375, 0.6875, 0.375, 0.7188, 0.3438, 0.7188, 0.3438, 0.7188, 0.375, 0.7188, 0.375, 0.75, 0.3438, 0.75, 0.3125, 0.7188, 0.3438, 0.7188, 0.3438, 0.75, 0.3125, 0.75, 0.2812, 0.7188, 0.3125, 0.7188, 0.3125, 0.75, 0.2813, 0.75, 0.25, 0.7188, 0.2812, 0.7188, 0.2813, 0.75, 0.25, 0.75, 0.4063, 0.625, 0.4375, 0.625, 0.4375, 0.6563, 0.4063, 0.6563, 0.4375, 0.625, 0.4688, 0.625, 0.4688, 0.6563, 0.4375, 0.6563, 0.4688, 0.625, 0.5, 0.625, 0.5, 0.6563, 0.4688, 0.6563, 0.5, 0.625, 0.5312, 0.625, 0.5313, 0.6563, 0.5, 0.6563, 0.5312, 0.625, 0.5625, 0.625, 0.5625, 0.6563, 0.5313, 0.6563, 0.5625, 0.625, 0.5938, 0.625, 0.5938, 0.6563, 0.5625, 0.6563, 0.4063, 0.6563, 0.4375, 0.6563, 0.4375, 0.6875, 0.4063, 0.6875, 0.4375, 0.6563, 0.4688, 0.6563, 0.4688, 0.6875, 0.4375, 0.6875, 0.4688, 0.6563, 0.5, 0.6563, 0.5, 0.6875, 0.4688, 0.6875, 0.5, 0.6563, 0.5313, 0.6563, 0.5312, 0.6875, 0.5, 0.6875, 0.5313, 0.6563, 0.5625, 0.6563, 0.5625, 0.6875, 0.5312, 0.6875, 0.5625, 0.6563, 0.5938, 0.6563, 0.5938, 0.6875, 0.5625, 0.6875, 0.4063, 0.6875, 0.4375, 0.6875, 0.4375, 0.7188, 0.4063, 0.7188, 0.4375, 0.6875, 0.4688, 0.6875, 0.4688, 0.7187, 0.4375, 0.7188, 0.4688, 0.6875, 0.5, 0.6875, 0.5, 0.7188, 0.4688, 0.7187, 0.5, 0.6875, 0.5312, 0.6875, 0.5313, 0.7187, 0.5, 0.7188, 0.5312, 0.6875, 0.5625, 0.6875, 0.5625, 0.7188, 0.5313, 0.7187, 0.5625, 0.6875, 0.5938, 0.6875, 0.5938, 0.7188, 0.5625, 0.7188, 0.5938, 0.625, 0.625, 0.625, 0.625, 0.6563, 0.5938, 0.6563, 0.5938, 0.6563, 0.625, 0.6563, 0.625, 0.6875, 0.5938, 0.6875, 0.5938, 0.6875, 0.625, 0.6875, 0.625, 0.7188, 0.5938, 0.7188, 0.5938, 0.7188, 0.625, 0.7188, 0.625, 0.75, 0.5938, 0.75, 0.5625, 0.7188, 0.5938, 0.7188, 0.5938, 0.75, 0.5625, 0.75, 0.5313, 0.7187, 0.5625, 0.7188, 0.5625, 0.75, 0.5312, 0.75, 0.5, 0.7188, 0.5313, 0.7187, 0.5312, 0.75, 0.5, 0.75, 0.4688, 0.7187, 0.5, 0.7188, 0.5, 0.75, 0.4688, 0.75, 0.4375, 0.7188, 0.4688, 0.7187, 0.4688, 0.75, 0.4375, 0.75, 0.4063, 0.7188, 0.4375, 0.7188, 0.4375, 0.75, 0.4063, 0.75, 0.375, 0.7188, 0.4063, 0.7188, 0.4063, 0.75, 0.375, 0.75, 0.375, 0.6875, 0.4063, 0.6875, 0.4063, 0.7188, 0.375, 0.7188, 0.375, 0.6563, 0.4063, 0.6563, 0.4063, 0.6875, 0.375, 0.6875, 0.375, 0.625, 0.4063, 0.625, 0.4063, 0.6563, 0.375, 0.6563, 0.6563, 0.625, 0.6563, 0.6563, 0.6875, 0.6563, 0.6875, 0.625, 0.6875, 0.625, 0.6875, 0.6563, 0.7187, 0.6563, 0.7188, 0.625, 0.7188, 0.625, 0.7187, 0.6563, 0.75, 0.6563, 0.75, 0.625, 0.6563, 0.6563, 0.6562, 0.6875, 0.6875, 0.6875, 0.6875, 0.6563, 0.6875, 0.6563, 0.6875, 0.6875, 0.7188, 0.6875, 0.7187, 0.6563, 0.7187, 0.6563, 0.7188, 0.6875, 0.75, 0.6875, 0.75, 0.6563, 0.6562, 0.6875, 0.6562, 0.7188, 0.6875, 0.7188, 0.6875, 0.6875, 0.6875, 0.6875, 0.6875, 0.7188, 0.7188, 0.7188, 0.7188, 0.6875, 0.7188, 0.6875, 0.7188, 0.7188, 0.75, 0.7188, 0.75, 0.6875, 0.7188, 0.7188, 0.7188, 0.75, 0.75, 0.75, 0.75, 0.7188, 0.6875, 0.7188, 0.6875, 0.75, 0.7188, 0.75, 0.7188, 0.7188, 0.6562, 0.7188, 0.6563, 0.75, 0.6875, 0.75, 0.6875, 0.7188, 0.625, 0.7188, 0.625, 0.75, 0.6563, 0.75, 0.6562, 0.7188, 0.625, 0.6875, 0.625, 0.7188, 0.6562, 0.7188, 0.6562, 0.6875, 0.625, 0.6563, 0.625, 0.6875, 0.6562, 0.6875, 0.6563, 0.6563, 0.625, 0.625, 0.625, 0.6563, 0.6563, 0.6563, 0.6563, 0.625, 0.4063, 0.7812, 0.4063, 0.8125, 0.4375, 0.8125, 0.4375, 0.7813, 0.4375, 0.7813, 0.4375, 0.8125, 0.4688, 0.8125, 0.4688, 0.7813, 0.4688, 0.7813, 0.4688, 0.8125, 0.5, 0.8125, 0.5, 0.7813, 0.5, 0.7813, 0.5, 0.8125, 0.5312, 0.8125, 0.5313, 0.7813, 0.5313, 0.7813, 0.5312, 0.8125, 0.5625, 0.8125, 0.5625, 0.7812, 0.5625, 0.7812, 0.5625, 0.8125, 0.5938, 0.8125, 0.5938, 0.7812, 0.4063, 0.8125, 0.4063, 0.8438, 0.4375, 0.8438, 0.4375, 0.8125, 0.4375, 0.8125, 0.4375, 0.8438, 0.4688, 0.8438, 0.4688, 0.8125, 0.4688, 0.8125, 0.4688, 0.8438, 0.5, 0.8438, 0.5, 0.8125, 0.5, 0.8125, 0.5, 0.8438, 0.5313, 0.8438, 0.5312, 0.8125, 0.5312, 0.8125, 0.5313, 0.8438, 0.5625, 0.8438, 0.5625, 0.8125, 0.5625, 0.8125, 0.5625, 0.8438, 0.5938, 0.8438, 0.5938, 0.8125, 0.4063, 0.8438, 0.4063, 0.875, 0.4375, 0.875, 0.4375, 0.8438, 0.4375, 0.8438, 0.4375, 0.875, 0.4688, 0.875, 0.4688, 0.8438, 0.4688, 0.8438, 0.4688, 0.875, 0.5, 0.875, 0.5, 0.8438, 0.5, 0.8438, 0.5, 0.875, 0.5312, 0.875, 0.5313, 0.8438, 0.5313, 0.8438, 0.5312, 0.875, 0.5625, 0.875, 0.5625, 0.8438, 0.5625, 0.8438, 0.5625, 0.875, 0.5938, 0.875, 0.5938, 0.8438, 0.375, 0.75, 0.375, 0.7813, 0.4063, 0.7812, 0.4063, 0.75, 0.4063, 0.75, 0.4063, 0.7812, 0.4375, 0.7813, 0.4375, 0.75, 0.4375, 0.75, 0.4375, 0.7813, 0.4688, 0.7813, 0.4688, 0.75, 0.4688, 0.75, 0.4688, 0.7813, 0.5, 0.7813, 0.5, 0.75, 0.5, 0.75, 0.5, 0.7813, 0.5313, 0.7813, 0.5312, 0.75, 0.5312, 0.75, 0.5313, 0.7813, 0.5625, 0.7812, 0.5625, 0.75, 0.5625, 0.75, 0.5625, 0.7812, 0.5938, 0.7812, 0.5938, 0.75, 0.5938, 0.75, 0.5938, 0.7812, 0.625, 0.7813, 0.625, 0.75, 0.5938, 0.7812, 0.5938, 0.8125, 0.625, 0.8125, 0.625, 0.7813, 0.5938, 0.8125, 0.5938, 0.8438, 0.625, 0.8438, 0.625, 0.8125, 0.5938, 0.8438, 0.5938, 0.875, 0.625, 0.875, 0.625, 0.8438, 0.375, 0.8438, 0.375, 0.875, 0.4063, 0.875, 0.4063, 0.8438, 0.375, 0.8125, 0.375, 0.8438, 0.4063, 0.8438, 0.4063, 0.8125, 0.375, 0.7813, 0.375, 0.8125, 0.4063, 0.8125, 0.4063, 0.7812, 0.25, 0.625, 0.25, 0.6563, 0.2813, 0.6563, 0.2813, 0.625, 0.2813, 0.625, 0.2813, 0.6563, 0.3125, 0.6563, 0.3125, 0.625, 0.3125, 0.625, 0.3125, 0.6563, 0.3438, 0.6563, 0.3438, 0.625, 0.25, 0.6563, 0.25, 0.6875, 0.2813, 0.6875, 0.2813, 0.6563, 0.2813, 0.6563, 0.2813, 0.6875, 0.3125, 0.6875, 0.3125, 0.6563, 0.3125, 0.6563, 0.3125, 0.6875, 0.3438, 0.6875, 0.3438, 0.6563, 0.25, 0.6875, 0.25, 0.7188, 0.2812, 0.7188, 0.2813, 0.6875, 0.2813, 0.6875, 0.2812, 0.7188, 0.3125, 0.7188, 0.3125, 0.6875, 0.3125, 0.6875, 0.3125, 0.7188, 0.3438, 0.7188, 0.3438, 0.6875, 0.3438, 0.625, 0.3438, 0.6563, 0.375, 0.6563, 0.375, 0.625, 0.3438, 0.6563, 0.3438, 0.6875, 0.375, 0.6875, 0.375, 0.6563, 0.3438, 0.6875, 0.3438, 0.7188, 0.375, 0.7188, 0.375, 0.6875, 0.3438, 0.7188, 0.3438, 0.75, 0.375, 0.75, 0.375, 0.7188, 0.3125, 0.7188, 0.3125, 0.75, 0.3438, 0.75, 0.3438, 0.7188, 0.2812, 0.7188, 0.2813, 0.75, 0.3125, 0.75, 0.3125, 0.7188, 0.25, 0.7188, 0.25, 0.75, 0.2813, 0.75, 0.2812, 0.7188, 0.4063, 0.625, 0.4063, 0.6563, 0.4375, 0.6563, 0.4375, 0.625, 0.4375, 0.625, 0.4375, 0.6563, 0.4688, 0.6563, 0.4688, 0.625, 0.4688, 0.625, 0.4688, 0.6563, 0.5, 0.6563, 0.5, 0.625, 0.5, 0.625, 0.5, 0.6563, 0.5313, 0.6563, 0.5312, 0.625, 0.5312, 0.625, 0.5313, 0.6563, 0.5625, 0.6563, 0.5625, 0.625, 0.5625, 0.625, 0.5625, 0.6563, 0.5938, 0.6563, 0.5938, 0.625, 0.4063, 0.6563, 0.4063, 0.6875, 0.4375, 0.6875, 0.4375, 0.6563, 0.4375, 0.6563, 0.4375, 0.6875, 0.4688, 0.6875, 0.4688, 0.6563, 0.4688, 0.6563, 0.4688, 0.6875, 0.5, 0.6875, 0.5, 0.6563, 0.5, 0.6563, 0.5, 0.6875, 0.5312, 0.6875, 0.5313, 0.6563, 0.5313, 0.6563, 0.5312, 0.6875, 0.5625, 0.6875, 0.5625, 0.6563, 0.5625, 0.6563, 0.5625, 0.6875, 0.5938, 0.6875, 0.5938, 0.6563, 0.4063, 0.6875, 0.4063, 0.7188, 0.4375, 0.7188, 0.4375, 0.6875, 0.4375, 0.6875, 0.4375, 0.7188, 0.4688, 0.7187, 0.4688, 0.6875, 0.4688, 0.6875, 0.4688, 0.7187, 0.5, 0.7188, 0.5, 0.6875, 0.5, 0.6875, 0.5, 0.7188, 0.5313, 0.7187, 0.5312, 0.6875, 0.5312, 0.6875, 0.5313, 0.7187, 0.5625, 0.7188, 0.5625, 0.6875, 0.5625, 0.6875, 0.5625, 0.7188, 0.5938, 0.7188, 0.5938, 0.6875, 0.5938, 0.625, 0.5938, 0.6563, 0.625, 0.6563, 0.625, 0.625, 0.5938, 0.6563, 0.5938, 0.6875, 0.625, 0.6875, 0.625, 0.6563, 0.5938, 0.6875, 0.5938, 0.7188, 0.625, 0.7188, 0.625, 0.6875, 0.5938, 0.7188, 0.5938, 0.75, 0.625, 0.75, 0.625, 0.7188, 0.5625, 0.7188, 0.5625, 0.75, 0.5938, 0.75, 0.5938, 0.7188, 0.5313, 0.7187, 0.5312, 0.75, 0.5625, 0.75, 0.5625, 0.7188, 0.5, 0.7188, 0.5, 0.75, 0.5312, 0.75, 0.5313, 0.7187, 0.4688, 0.7187, 0.4688, 0.75, 0.5, 0.75, 0.5, 0.7188, 0.4375, 0.7188, 0.4375, 0.75, 0.4688, 0.75, 0.4688, 0.7187, 0.4063, 0.7188, 0.4063, 0.75, 0.4375, 0.75, 0.4375, 0.7188, 0.375, 0.7188, 0.375, 0.75, 0.4063, 0.75, 0.4063, 0.7188, 0.375, 0.6875, 0.375, 0.7188, 0.4063, 0.7188, 0.4063, 0.6875, 0.375, 0.6563, 0.375, 0.6875, 0.4063, 0.6875, 0.4063, 0.6563, 0.375, 0.625, 0.375, 0.6563, 0.4063, 0.6563, 0.4063, 0.625, 0.6563, 0.625, 0.6563, 0.6563, 0.6875, 0.6563, 0.6875, 0.625, 0.6875, 0.625, 0.6875, 0.6563, 0.7187, 0.6563, 0.7188, 0.625, 0.7188, 0.625, 0.7187, 0.6563, 0.75, 0.6563, 0.75, 0.625, 0.6563, 0.6563, 0.6562, 0.6875, 0.6875, 0.6875, 0.6875, 0.6563, 0.6875, 0.6563, 0.6875, 0.6875, 0.7188, 0.6875, 0.7187, 0.6563, 0.7187, 0.6563, 0.7188, 0.6875, 0.75, 0.6875, 0.75, 0.6563, 0.6562, 0.6875, 0.6562, 0.7188, 0.6875, 0.7188, 0.6875, 0.6875, 0.6875, 0.6875, 0.6875, 0.7188, 0.7188, 0.7188, 0.7188, 0.6875, 0.7188, 0.6875, 0.7188, 0.7188, 0.75, 0.7188, 0.75, 0.6875, 0.7188, 0.7188, 0.7188, 0.75, 0.75, 0.75, 0.75, 0.7188, 0.6875, 0.7188, 0.6875, 0.75, 0.7188, 0.75, 0.7188, 0.7188, 0.6562, 0.7188, 0.6563, 0.75, 0.6875, 0.75, 0.6875, 0.7188, 0.625, 0.7188, 0.625, 0.75, 0.6563, 0.75, 0.6562, 0.7188, 0.625, 0.6875, 0.625, 0.7188, 0.6562, 0.7188, 0.6562, 0.6875, 0.625, 0.6563, 0.625, 0.6875, 0.6562, 0.6875, 0.6563, 0.6563, 0.625, 0.625, 0.625, 0.6563, 0.6563, 0.6563, 0.6563, 0.625, 0.4063, 0.7812, 0.4063, 0.8125, 0.4375, 0.8125, 0.4375, 0.7813, 0.4375, 0.7813, 0.4375, 0.8125, 0.4688, 0.8125, 0.4688, 0.7813, 0.4688, 0.7813, 0.4688, 0.8125, 0.5, 0.8125, 0.5, 0.7813, 0.5, 0.7813, 0.5, 0.8125, 0.5312, 0.8125, 0.5313, 0.7813, 0.5313, 0.7813, 0.5312, 0.8125, 0.5625, 0.8125, 0.5625, 0.7812, 0.5625, 0.7812, 0.5625, 0.8125, 0.5938, 0.8125, 0.5938, 0.7812, 0.4063, 0.8125, 0.4063, 0.8438, 0.4375, 0.8438, 0.4375, 0.8125, 0.4375, 0.8125, 0.4375, 0.8438, 0.4688, 0.8438, 0.4688, 0.8125, 0.4688, 0.8125, 0.4688, 0.8438, 0.5, 0.8438, 0.5, 0.8125, 0.5, 0.8125, 0.5, 0.8438, 0.5313, 0.8438, 0.5312, 0.8125, 0.5312, 0.8125, 0.5313, 0.8438, 0.5625, 0.8438, 0.5625, 0.8125, 0.5625, 0.8125, 0.5625, 0.8438, 0.5938, 0.8438, 0.5938, 0.8125, 0.4063, 0.8438, 0.4063, 0.875, 0.4375, 0.875, 0.4375, 0.8438, 0.4375, 0.8438, 0.4375, 0.875, 0.4688, 0.875, 0.4688, 0.8438, 0.4688, 0.8438, 0.4688, 0.875, 0.5, 0.875, 0.5, 0.8438, 0.5, 0.8438, 0.5, 0.875, 0.5312, 0.875, 0.5313, 0.8438, 0.5313, 0.8438, 0.5312, 0.875, 0.5625, 0.875, 0.5625, 0.8438, 0.5625, 0.8438, 0.5625, 0.875, 0.5938, 0.875, 0.5938, 0.8438, 0.375, 0.75, 0.375, 0.7813, 0.4063, 0.7812, 0.4063, 0.75, 0.4063, 0.75, 0.4063, 0.7812, 0.4375, 0.7813, 0.4375, 0.75, 0.4375, 0.75, 0.4375, 0.7813, 0.4688, 0.7813, 0.4688, 0.75, 0.4688, 0.75, 0.4688, 0.7813, 0.5, 0.7813, 0.5, 0.75, 0.5, 0.75, 0.5, 0.7813, 0.5313, 0.7813, 0.5312, 0.75, 0.5312, 0.75, 0.5313, 0.7813, 0.5625, 0.7812, 0.5625, 0.75, 0.5625, 0.75, 0.5625, 0.7812, 0.5938, 0.7812, 0.5938, 0.75, 0.5938, 0.75, 0.5938, 0.7812, 0.625, 0.7813, 0.625, 0.75, 0.5938, 0.7812, 0.5938, 0.8125, 0.625, 0.8125, 0.625, 0.7813, 0.5938, 0.8125, 0.5938, 0.8438, 0.625, 0.8438, 0.625, 0.8125, 0.5938, 0.8438, 0.5938, 0.875, 0.625, 0.875, 0.625, 0.8438, 0.375, 0.8438, 0.375, 0.875, 0.4063, 0.875, 0.4063, 0.8438, 0.375, 0.8125, 0.375, 0.8438, 0.4063, 0.8438, 0.4063, 0.8125, 0.375, 0.7813, 0.375, 0.8125, 0.4063, 0.8125, 0.4063, 0.7812, 0.25, 0.625, 0.25, 0.6563, 0.2813, 0.6563, 0.2813, 0.625, 0.2813, 0.625, 0.2813, 0.6563, 0.3125, 0.6563, 0.3125, 0.625, 0.3125, 0.625, 0.3125, 0.6563, 0.3438, 0.6563, 0.3438, 0.625, 0.25, 0.6563, 0.25, 0.6875, 0.2813, 0.6875, 0.2813, 0.6563, 0.2813, 0.6563, 0.2813, 0.6875, 0.3125, 0.6875, 0.3125, 0.6563, 0.3125, 0.6563, 0.3125, 0.6875, 0.3438, 0.6875, 0.3438, 0.6563, 0.25, 0.6875, 0.25, 0.7188, 0.2812, 0.7188, 0.2813, 0.6875, 0.2813, 0.6875, 0.2812, 0.7188, 0.3125, 0.7188, 0.3125, 0.6875, 0.3125, 0.6875, 0.3125, 0.7188, 0.3438, 0.7188, 0.3438, 0.6875, 0.3438, 0.625, 0.3438, 0.6563, 0.375, 0.6563, 0.375, 0.625, 0.3438, 0.6563, 0.3438, 0.6875, 0.375, 0.6875, 0.375, 0.6563, 0.3438, 0.6875, 0.3438, 0.7188, 0.375, 0.7188, 0.375, 0.6875, 0.3438, 0.7188, 0.3438, 0.75, 0.375, 0.75, 0.375, 0.7188, 0.3125, 0.7188, 0.3125, 0.75, 0.3438, 0.75, 0.3438, 0.7188, 0.2812, 0.7188, 0.2813, 0.75, 0.3125, 0.75, 0.3125, 0.7188, 0.25, 0.7188, 0.25, 0.75, 0.2813, 0.75, 0.2812, 0.7188, 0.4063, 0.625, 0.4063, 0.6563, 0.4375, 0.6563, 0.4375, 0.625, 0.4375, 0.625, 0.4375, 0.6563, 0.4688, 0.6563, 0.4688, 0.625, 0.4688, 0.625, 0.4688, 0.6563, 0.5, 0.6563, 0.5, 0.625, 0.5, 0.625, 0.5, 0.6563, 0.5313, 0.6563, 0.5312, 0.625, 0.5312, 0.625, 0.5313, 0.6563, 0.5625, 0.6563, 0.5625, 0.625, 0.5625, 0.625, 0.5625, 0.6563, 0.5938, 0.6563, 0.5938, 0.625, 0.4063, 0.6563, 0.4063, 0.6875, 0.4375, 0.6875, 0.4375, 0.6563, 0.4375, 0.6563, 0.4375, 0.6875, 0.4688, 0.6875, 0.4688, 0.6563, 0.4688, 0.6563, 0.4688, 0.6875, 0.5, 0.6875, 0.5, 0.6563, 0.5, 0.6563, 0.5, 0.6875, 0.5312, 0.6875, 0.5313, 0.6563, 0.5313, 0.6563, 0.5312, 0.6875, 0.5625, 0.6875, 0.5625, 0.6563, 0.5625, 0.6563, 0.5625, 0.6875, 0.5938, 0.6875, 0.5938, 0.6563, 0.4063, 0.6875, 0.4063, 0.7188, 0.4375, 0.7188, 0.4375, 0.6875, 0.4375, 0.6875, 0.4375, 0.7188, 0.4688, 0.7187, 0.4688, 0.6875, 0.4688, 0.6875, 0.4688, 0.7187, 0.5, 0.7188, 0.5, 0.6875, 0.5, 0.6875, 0.5, 0.7188, 0.5313, 0.7187, 0.5312, 0.6875, 0.5312, 0.6875, 0.5313, 0.7187, 0.5625, 0.7188, 0.5625, 0.6875, 0.5625, 0.6875, 0.5625, 0.7188, 0.5938, 0.7188, 0.5938, 0.6875, 0.5938, 0.625, 0.5938, 0.6563, 0.625, 0.6563, 0.625, 0.625, 0.5938, 0.6563, 0.5938, 0.6875, 0.625, 0.6875, 0.625, 0.6563, 0.5938, 0.6875, 0.5938, 0.7188, 0.625, 0.7188, 0.625, 0.6875, 0.5938, 0.7188, 0.5938, 0.75, 0.625, 0.75, 0.625, 0.7188, 0.5625, 0.7188, 0.5625, 0.75, 0.5938, 0.75, 0.5938, 0.7188, 0.5313, 0.7187, 0.5312, 0.75, 0.5625, 0.75, 0.5625, 0.7188, 0.5, 0.7188, 0.5, 0.75, 0.5312, 0.75, 0.5313, 0.7187, 0.4688, 0.7187, 0.4688, 0.75, 0.5, 0.75, 0.5, 0.7188, 0.4375, 0.7188, 0.4375, 0.75, 0.4688, 0.75, 0.4688, 0.7187, 0.4063, 0.7188, 0.4063, 0.75, 0.4375, 0.75, 0.4375, 0.7188, 0.375, 0.7188, 0.375, 0.75, 0.4063, 0.75, 0.4063, 0.7188, 0.375, 0.6875, 0.375, 0.7188, 0.4063, 0.7188, 0.4063, 0.6875, 0.375, 0.6563, 0.375, 0.6875, 0.4063, 0.6875, 0.4063, 0.6563, 0.375, 0.625, 0.375, 0.6563, 0.4063, 0.6563, 0.4063, 0.625, 0.6563, 0.625, 0.6875, 0.625, 0.6875, 0.6563, 0.6563, 0.6563, 0.6875, 0.625, 0.7188, 0.625, 0.7187, 0.6563, 0.6875, 0.6563, 0.7188, 0.625, 0.75, 0.625, 0.75, 0.6563, 0.7187, 0.6563, 0.6563, 0.6563, 0.6875, 0.6563, 0.6875, 0.6875, 0.6562, 0.6875, 0.6875, 0.6563, 0.7187, 0.6563, 0.7188, 0.6875, 0.6875, 0.6875, 0.7187, 0.6563, 0.75, 0.6563, 0.75, 0.6875, 0.7188, 0.6875, 0.6562, 0.6875, 0.6875, 0.6875, 0.6875, 0.7188, 0.6562, 0.7188, 0.6875, 0.6875, 0.7188, 0.6875, 0.7188, 0.7188, 0.6875, 0.7188, 0.7188, 0.6875, 0.75, 0.6875, 0.75, 0.7188, 0.7188, 0.7188, 0.7188, 0.7188, 0.75, 0.7188, 0.75, 0.75, 0.7188, 0.75, 0.6875, 0.7188, 0.7188, 0.7188, 0.7188, 0.75, 0.6875, 0.75, 0.6562, 0.7188, 0.6875, 0.7188, 0.6875, 0.75, 0.6563, 0.75, 0.625, 0.7188, 0.6562, 0.7188, 0.6563, 0.75, 0.625, 0.75, 0.625, 0.6875, 0.6562, 0.6875, 0.6562, 0.7188, 0.625, 0.7188, 0.625, 0.6563, 0.6563, 0.6563, 0.6562, 0.6875, 0.625, 0.6875, 0.625, 0.625, 0.6563, 0.625, 0.6563, 0.6563, 0.625, 0.6563, 0.4063, 0.7812, 0.4375, 0.7813, 0.4375, 0.8125, 0.4063, 0.8125, 0.4375, 0.7813, 0.4688, 0.7813, 0.4688, 0.8125, 0.4375, 0.8125, 0.4688, 0.7813, 0.5, 0.7813, 0.5, 0.8125, 0.4688, 0.8125, 0.5, 0.7813, 0.5313, 0.7813, 0.5312, 0.8125, 0.5, 0.8125, 0.5313, 0.7813, 0.5625, 0.7812, 0.5625, 0.8125, 0.5312, 0.8125, 0.5625, 0.7812, 0.5938, 0.7812, 0.5938, 0.8125, 0.5625, 0.8125, 0.4063, 0.8125, 0.4375, 0.8125, 0.4375, 0.8438, 0.4063, 0.8438, 0.4375, 0.8125, 0.4688, 0.8125, 0.4688, 0.8438, 0.4375, 0.8438, 0.4688, 0.8125, 0.5, 0.8125, 0.5, 0.8438, 0.4688, 0.8438, 0.5, 0.8125, 0.5312, 0.8125, 0.5313, 0.8438, 0.5, 0.8438, 0.5312, 0.8125, 0.5625, 0.8125, 0.5625, 0.8438, 0.5313, 0.8438, 0.5625, 0.8125, 0.5938, 0.8125, 0.5938, 0.8438, 0.5625, 0.8438, 0.4063, 0.8438, 0.4375, 0.8438, 0.4375, 0.875, 0.4063, 0.875, 0.4375, 0.8438, 0.4688, 0.8438, 0.4688, 0.875, 0.4375, 0.875, 0.4688, 0.8438, 0.5, 0.8438, 0.5, 0.875, 0.4688, 0.875, 0.5, 0.8438, 0.5313, 0.8438, 0.5312, 0.875, 0.5, 0.875, 0.5313, 0.8438, 0.5625, 0.8438, 0.5625, 0.875, 0.5312, 0.875, 0.5625, 0.8438, 0.5938, 0.8438, 0.5938, 0.875, 0.5625, 0.875, 0.375, 0.75, 0.4063, 0.75, 0.4063, 0.7812, 0.375, 0.7813, 0.4063, 0.75, 0.4375, 0.75, 0.4375, 0.7813, 0.4063, 0.7812, 0.4375, 0.75, 0.4688, 0.75, 0.4688, 0.7813, 0.4375, 0.7813, 0.4688, 0.75, 0.5, 0.75, 0.5, 0.7813, 0.4688, 0.7813, 0.5, 0.75, 0.5312, 0.75, 0.5313, 0.7813, 0.5, 0.7813, 0.5312, 0.75, 0.5625, 0.75, 0.5625, 0.7812, 0.5313, 0.7813, 0.5625, 0.75, 0.5938, 0.75, 0.5938, 0.7812, 0.5625, 0.7812, 0.5938, 0.75, 0.625, 0.75, 0.625, 0.7813, 0.5938, 0.7812, 0.5938, 0.7812, 0.625, 0.7813, 0.625, 0.8125, 0.5938, 0.8125, 0.5938, 0.8125, 0.625, 0.8125, 0.625, 0.8438, 0.5938, 0.8438, 0.5938, 0.8438, 0.625, 0.8438, 0.625, 0.875, 0.5938, 0.875, 0.375, 0.8438, 0.4063, 0.8438, 0.4063, 0.875, 0.375, 0.875, 0.375, 0.8125, 0.4063, 0.8125, 0.4063, 0.8438, 0.375, 0.8438, 0.375, 0.7813, 0.4063, 0.7812, 0.4063, 0.8125, 0.375, 0.8125, 0.25, 0.625, 0.2813, 0.625, 0.2813, 0.6563, 0.25, 0.6563, 0.2813, 0.625, 0.3125, 0.625, 0.3125, 0.6563, 0.2813, 0.6563, 0.3125, 0.625, 0.3438, 0.625, 0.3438, 0.6563, 0.3125, 0.6563, 0.25, 0.6563, 0.2813, 0.6563, 0.2813, 0.6875, 0.25, 0.6875, 0.2813, 0.6563, 0.3125, 0.6563, 0.3125, 0.6875, 0.2813, 0.6875, 0.3125, 0.6563, 0.3438, 0.6563, 0.3438, 0.6875, 0.3125, 0.6875, 0.25, 0.6875, 0.2813, 0.6875, 0.2812, 0.7188, 0.25, 0.7188, 0.2813, 0.6875, 0.3125, 0.6875, 0.3125, 0.7188, 0.2812, 0.7188, 0.3125, 0.6875, 0.3438, 0.6875, 0.3438, 0.7188, 0.3125, 0.7188, 0.3438, 0.625, 0.375, 0.625, 0.375, 0.6563, 0.3438, 0.6563, 0.3438, 0.6563, 0.375, 0.6563, 0.375, 0.6875, 0.3438, 0.6875, 0.3438, 0.6875, 0.375, 0.6875, 0.375, 0.7188, 0.3438, 0.7188, 0.3438, 0.7188, 0.375, 0.7188, 0.375, 0.75, 0.3438, 0.75, 0.3125, 0.7188, 0.3438, 0.7188, 0.3438, 0.75, 0.3125, 0.75, 0.2812, 0.7188, 0.3125, 0.7188, 0.3125, 0.75, 0.2813, 0.75, 0.25, 0.7188, 0.2812, 0.7188, 0.2813, 0.75, 0.25, 0.75, 0.4063, 0.625, 0.4375, 0.625, 0.4375, 0.6563, 0.4063, 0.6563, 0.4375, 0.625, 0.4688, 0.625, 0.4688, 0.6563, 0.4375, 0.6563, 0.4688, 0.625, 0.5, 0.625, 0.5, 0.6563, 0.4688, 0.6563, 0.5, 0.625, 0.5312, 0.625, 0.5313, 0.6563, 0.5, 0.6563, 0.5312, 0.625, 0.5625, 0.625, 0.5625, 0.6563, 0.5313, 0.6563, 0.5625, 0.625, 0.5938, 0.625, 0.5938, 0.6563, 0.5625, 0.6563, 0.4063, 0.6563, 0.4375, 0.6563, 0.4375, 0.6875, 0.4063, 0.6875, 0.4375, 0.6563, 0.4688, 0.6563, 0.4688, 0.6875, 0.4375, 0.6875, 0.4688, 0.6563, 0.5, 0.6563, 0.5, 0.6875, 0.4688, 0.6875, 0.5, 0.6563, 0.5313, 0.6563, 0.5312, 0.6875, 0.5, 0.6875, 0.5313, 0.6563, 0.5625, 0.6563, 0.5625, 0.6875, 0.5312, 0.6875, 0.5625, 0.6563, 0.5938, 0.6563, 0.5938, 0.6875, 0.5625, 0.6875, 0.4063, 0.6875, 0.4375, 0.6875, 0.4375, 0.7188, 0.4063, 0.7188, 0.4375, 0.6875, 0.4688, 0.6875, 0.4688, 0.7187, 0.4375, 0.7188, 0.4688, 0.6875, 0.5, 0.6875, 0.5, 0.7188, 0.4688, 0.7187, 0.5, 0.6875, 0.5312, 0.6875, 0.5313, 0.7187, 0.5, 0.7188, 0.5312, 0.6875, 0.5625, 0.6875, 0.5625, 0.7188, 0.5313, 0.7187, 0.5625, 0.6875, 0.5938, 0.6875, 0.5938, 0.7188, 0.5625, 0.7188, 0.5938, 0.625, 0.625, 0.625, 0.625, 0.6563, 0.5938, 0.6563, 0.5938, 0.6563, 0.625, 0.6563, 0.625, 0.6875, 0.5938, 0.6875, 0.5938, 0.6875, 0.625, 0.6875, 0.625, 0.7188, 0.5938, 0.7188, 0.5938, 0.7188, 0.625, 0.7188, 0.625, 0.75, 0.5938, 0.75, 0.5625, 0.7188, 0.5938, 0.7188, 0.5938, 0.75, 0.5625, 0.75, 0.5313, 0.7187, 0.5625, 0.7188, 0.5625, 0.75, 0.5312, 0.75, 0.5, 0.7188, 0.5313, 0.7187, 0.5312, 0.75, 0.5, 0.75, 0.4688, 0.7187, 0.5, 0.7188, 0.5, 0.75, 0.4688, 0.75, 0.4375, 0.7188, 0.4688, 0.7187, 0.4688, 0.75, 0.4375, 0.75, 0.4063, 0.7188, 0.4375, 0.7188, 0.4375, 0.75, 0.4063, 0.75, 0.375, 0.7188, 0.4063, 0.7188, 0.4063, 0.75, 0.375, 0.75, 0.375, 0.6875, 0.4063, 0.6875, 0.4063, 0.7188, 0.375, 0.7188, 0.375, 0.6563, 0.4063, 0.6563, 0.4063, 0.6875, 0.375, 0.6875, 0.375, 0.625, 0.4063, 0.625, 0.4063, 0.6563, 0.375, 0.6563])
me_cube_002.materials.append(mat_material)
me_cube_002.use_mirror_vertex_groups = False
me_cube_002.update()

# ---- objects
ob_cube_001 = bpy.data.objects.new('Cube.001', me_cube)
ob_plane = bpy.data.objects.new('Plane', me_plane_001)
ob_cube = bpy.data.objects.new('Cube', me_cube_002)

# ---- transforms, parenting, visibility, modifiers, constraints
ob_cube_001.location = (0.0, -0.07868, 0.0)
ob_cube_001.scale = (0.04475, 0.002, 0.04475)
_m = ob_cube_001.modifiers.new('Array', 'ARRAY')
_m.count = 41
_m.relative_offset_displace = (0.0, 1.0, 0.0)
ob_plane.location = (0.0, -0.06098, 0.0)
ob_plane.scale = (1.0, 0.25, 1.0)
_m = ob_plane.modifiers.new('Solidify', 'SOLIDIFY')
_m.thickness = 0.0001
_m = ob_plane.modifiers.new('Array', 'ARRAY')
_m.count = 43
_m.relative_offset_displace = (0.0, 116.0, 0.0)
ob_cube.location = (0.0, 0.0, 0.0)
ob_cube.lock_rotations_4d = False
ob_cube.empty_display_type = 'ARROWS'
ob_cube.lineart.crease_threshold = 0.0
_m = ob_cube.modifiers.new('Solidify', 'SOLIDIFY')
_m.thickness = 0.005
_m = ob_cube.modifiers.new('Boolean', 'BOOLEAN')
_m.object = ob_plane

# ---- collection membership
col_collection.objects.link(ob_cube_001)
col_collection.objects.link(ob_plane)
col_collection.objects.link(ob_cube)

# ---- scene / render settings (as saved in the file)
scene.frame_start = 1; scene.frame_end = 250; scene.frame_set(0)
scene.render.engine = 'BLENDER_EEVEE_NEXT'
scene.cycles.sampling_pattern = 'TABULATED_SOBOL'
scene.cycles.use_light_tree = False
scene.view_settings.view_transform = 'Filmic'
bpy.context.view_layer.update()

# ---- added for rendering (the .blend has no active camera and no usable light): camera, sun
cam_auto = bpy.data.cameras.new('AutoCamera')
cam_auto.lens = 50.0
cam_auto.sensor_width = 36.0
cam_auto.clip_end = 1000.0
ob_auto_camera = bpy.data.objects.new('AutoCamera', cam_auto)
scene.collection.objects.link(ob_auto_camera)
ob_auto_camera.location = (2.62021, -3.15412, 2.09617)
ob_auto_camera.rotation_euler = (1.09748, -7.21219e-08, 0.694738)
scene.camera = ob_auto_camera
light_auto_sun = bpy.data.lights.new('AutoSun', 'SUN')
light_auto_sun.energy = 3.0
light_auto_sun.angle = 0.0523599
ob_auto_sun = bpy.data.objects.new('AutoSun', light_auto_sun)
scene.collection.objects.link(ob_auto_sun)
ob_auto_sun.rotation_euler = (0.872665, 0.174533, 0.523599)
bpy.context.view_layer.update()
